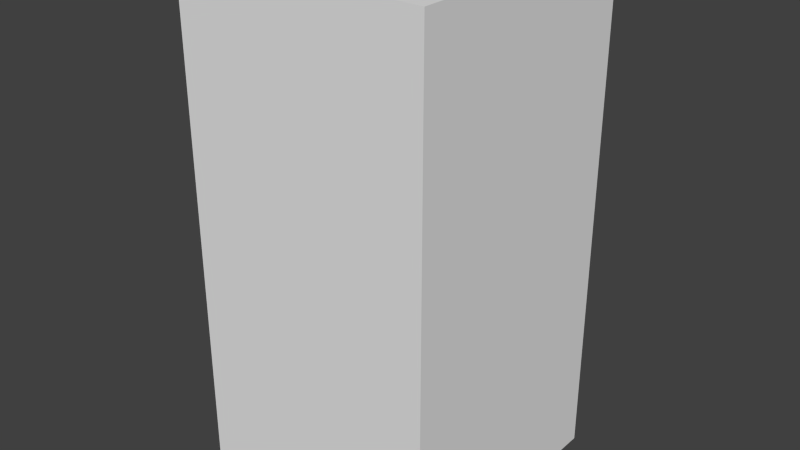 # Source: redCircleSeven.blend  (saved by Blender 2.68.0; exported with 4.5.12 LTS)
import bpy
from mathutils import Matrix  # noqa: F401  (used for matrix-valued properties, if any)

bpy.ops.wm.read_factory_settings(use_empty=True)
scene = bpy.context.scene
scene.name = 'Scene'

# ---- collections
col_collection_1 = bpy.data.collections.new('Collection 1'); scene.collection.children.link(col_collection_1)

# ---- world
world_world = bpy.data.worlds.new('World'); scene.world = world_world
world_world.color = (0.05088, 0.05088, 0.05088)
world_world.use_sun_shadow = False
world_world.sun_shadow_jitter_overblur = 0.0
world_world.cycles.sampling_method = 'MANUAL'
world_world.cycles.sample_map_resolution = 256

# ---- meshes
me_redcircleseven = bpy.data.meshes.new('redCircleSeven')
me_redcircleseven.from_pydata([(-0.5, -0.5, -1.0), (-0.5, 0.5, -1.0), (0.5, 0.5, -1.0), (0.5, -0.5, -1.0), (-0.5, -0.5, 1.0), (-0.5, 0.5, 1.0), (0.5, 0.5, 1.0), (0.5, -0.5, 1.0)], [], [(4, 5, 1, 0), (5, 6, 2, 1), (6, 7, 3, 2), (7, 4, 0, 3), (0, 1, 2, 3), (7, 6, 5, 4)])
me_redcircleseven.use_remesh_preserve_volume = False
me_redcircleseven.use_remesh_preserve_attributes = False
me_redcircleseven.use_mirror_vertex_groups = False
me_redcircleseven.update()

# ---- objects
ob_redcircleseven = bpy.data.objects.new('redCircleSeven', me_redcircleseven)

# ---- transforms, parenting, visibility, modifiers, constraints
ob_redcircleseven.location = (0.0, 0.0, 0.0)
ob_redcircleseven.lineart.crease_threshold = 0.0

# ---- collection membership
col_collection_1.objects.link(ob_redcircleseven)

# ---- scene / render settings (as saved in the file)
scene.frame_start = 1; scene.frame_end = 250; scene.frame_set(1)
scene.render.engine = 'BLENDER_EEVEE_NEXT'
scene.render.image_settings.color_mode = 'RGB'
scene.render.image_settings.compression = 90
scene.render.resolution_percentage = 50
scene.render.dither_intensity = 0.0
scene.cycles.use_denoising = False
scene.cycles.samples = 10
scene.cycles.sampling_pattern = 'TABULATED_SOBOL'
scene.cycles.light_sampling_threshold = 0.0
scene.cycles.use_adaptive_sampling = False
scene.cycles.use_light_tree = False
scene.cycles.blur_glossy = 0.0
scene.cycles.volume_bounces = 1
scene.cycles.pixel_filter_type = 'GAUSSIAN'
scene.cycles.sample_clamp_indirect = 0.0
scene.view_settings.view_transform = 'Standard'
bpy.context.view_layer.update()

# ---- added for rendering (the .blend has no active camera and no usable light): camera, sun
cam_auto = bpy.data.cameras.new('AutoCamera')
cam_auto.lens = 50.0
cam_auto.sensor_width = 36.0
cam_auto.clip_end = 1000.0
ob_auto_camera = bpy.data.objects.new('AutoCamera', cam_auto)
scene.collection.objects.link(ob_auto_camera)
ob_auto_camera.location = (2.26633, -2.71959, 1.81306)
ob_auto_camera.rotation_euler = (1.09748, -7.21219e-08, 0.694738)
scene.camera = ob_auto_camera
light_auto_sun = bpy.data.lights.new('AutoSun', 'SUN')
light_auto_sun.energy = 3.0
light_auto_sun.angle = 0.0523599
ob_auto_sun = bpy.data.objects.new('AutoSun', light_auto_sun)
scene.collection.objects.link(ob_auto_sun)
ob_auto_sun.rotation_euler = (0.872665, 0.174533, 0.523599)
bpy.context.view_layer.update()

